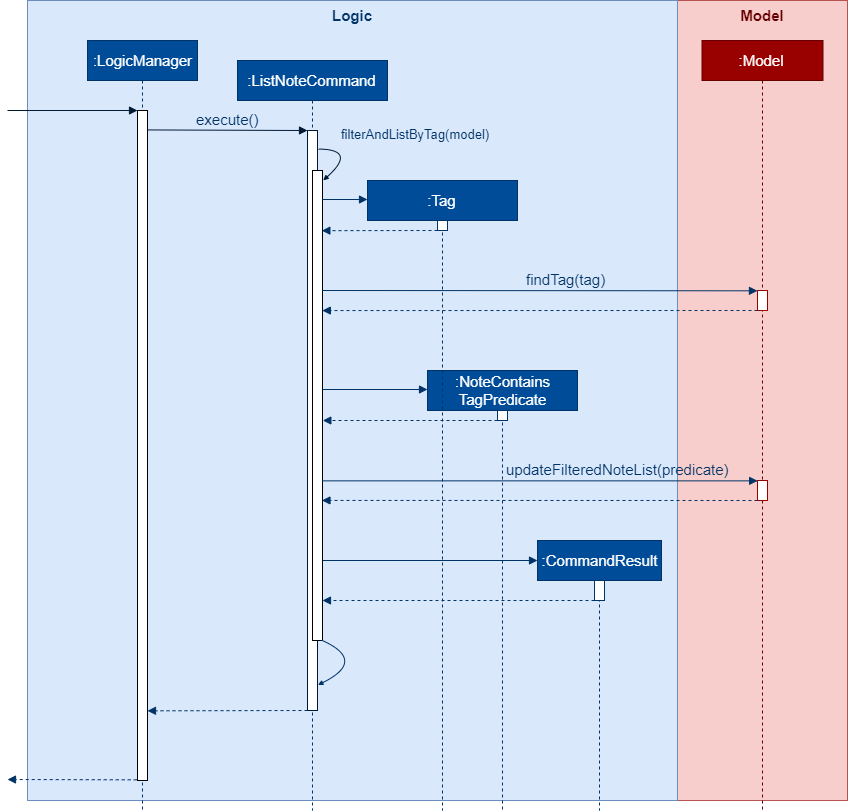

The diagram above was exported from draw.io. Its source (the exported page's mxGraphModel, read from the mxfile embedded in the PNG):
<mxGraphModel dx="2483" dy="-347" grid="1" gridSize="10" guides="1" tooltips="1" connect="1" arrows="1" fold="1" page="1" pageScale="1" pageWidth="827" pageHeight="1169" math="0" shadow="0">
  <root>
    <mxCell id="bFK9gR4FNy6Ad9Dfr7sv-0" />
    <mxCell id="bFK9gR4FNy6Ad9Dfr7sv-1" parent="bFK9gR4FNy6Ad9Dfr7sv-0" />
    <mxCell id="68OJcMRBwfvcVisPgPMt-0" value="" style="group" vertex="1" connectable="0" parent="bFK9gR4FNy6Ad9Dfr7sv-1">
      <mxGeometry x="670" y="1700" width="170" height="800" as="geometry" />
    </mxCell>
    <mxCell id="gJkiynC0thnrCnQQshKf-1" value="" style="rounded=0;whiteSpace=wrap;html=1;labelBackgroundColor=none;strokeColor=#b85450;fillColor=#f8cecc;fontSize=15;align=center;" parent="68OJcMRBwfvcVisPgPMt-0" vertex="1">
      <mxGeometry width="170" height="800" as="geometry" />
    </mxCell>
    <mxCell id="gJkiynC0thnrCnQQshKf-2" value="Model" style="text;align=center;fontStyle=1;verticalAlign=middle;spacingLeft=3;spacingRight=3;strokeColor=none;rotatable=0;points=[[0,0.5],[1,0.5]];portConstraint=eastwest;labelBackgroundColor=none;fillColor=none;fontSize=15;fontColor=#660000;" parent="68OJcMRBwfvcVisPgPMt-0" vertex="1">
      <mxGeometry x="24.79722975867493" width="120.40554048265028" height="30.151260504201684" as="geometry" />
    </mxCell>
    <mxCell id="gJkiynC0thnrCnQQshKf-4" value="" style="group" parent="bFK9gR4FNy6Ad9Dfr7sv-1" vertex="1" connectable="0">
      <mxGeometry x="20" y="1700" width="650" height="800" as="geometry" />
    </mxCell>
    <mxCell id="gJkiynC0thnrCnQQshKf-5" value="" style="rounded=0;whiteSpace=wrap;html=1;labelBackgroundColor=none;strokeColor=#6c8ebf;fillColor=#dae8fc;fontSize=15;align=center;" parent="gJkiynC0thnrCnQQshKf-4" vertex="1">
      <mxGeometry width="650" height="800.0000000000001" as="geometry" />
    </mxCell>
    <mxCell id="gJkiynC0thnrCnQQshKf-6" value="Logic" style="text;align=center;fontStyle=1;verticalAlign=middle;spacingLeft=3;spacingRight=3;strokeColor=none;rotatable=0;points=[[0,0.5],[1,0.5]];portConstraint=eastwest;labelBackgroundColor=none;fillColor=none;fontSize=15;fontColor=#003366;" parent="gJkiynC0thnrCnQQshKf-4" vertex="1">
      <mxGeometry x="301.1820330969268" width="47.635933806146575" height="30.588235294117652" as="geometry" />
    </mxCell>
    <mxCell id="68OJcMRBwfvcVisPgPMt-1" value="" style="html=1;verticalAlign=bottom;endArrow=block;dashed=1;endSize=6;labelBackgroundColor=none;strokeColor=#003366;fontSize=15;fontColor=#003366;endFill=1;entryX=0.984;entryY=0.298;entryDx=0;entryDy=0;entryPerimeter=0;" edge="1" parent="gJkiynC0thnrCnQQshKf-4" target="gJkiynC0thnrCnQQshKf-22">
      <mxGeometry relative="1" as="geometry">
        <mxPoint x="300.9499999999998" y="309.94000000000005" as="targetPoint" />
        <mxPoint x="730" y="310" as="sourcePoint" />
      </mxGeometry>
    </mxCell>
    <mxCell id="gJkiynC0thnrCnQQshKf-15" value=":NoteContains&lt;br&gt;TagPredicate" style="shape=umlLifeline;perimeter=lifelinePerimeter;whiteSpace=wrap;html=1;container=1;collapsible=0;recursiveResize=0;outlineConnect=0;labelBackgroundColor=none;strokeColor=#003366;fillColor=#004C99;fontSize=15;fontColor=#ffffff;align=center;" parent="bFK9gR4FNy6Ad9Dfr7sv-1" vertex="1">
      <mxGeometry x="420" y="2070" width="150" height="440" as="geometry" />
    </mxCell>
    <mxCell id="gJkiynC0thnrCnQQshKf-20" value="" style="html=1;points=[];perimeter=orthogonalPerimeter;labelBackgroundColor=none;fontSize=15;align=center;strokeColor=#003366;" parent="gJkiynC0thnrCnQQshKf-15" vertex="1">
      <mxGeometry x="70" y="40" width="10" height="10" as="geometry" />
    </mxCell>
    <mxCell id="gJkiynC0thnrCnQQshKf-24" value="" style="html=1;verticalAlign=bottom;endArrow=block;dashed=1;endSize=6;strokeColor=#003366;fontSize=15;fontColor=#003366;labelBackgroundColor=none;endFill=1;exitX=0;exitY=1;exitDx=0;exitDy=0;exitPerimeter=0;entryX=1.033;entryY=0.3;entryDx=0;entryDy=0;entryPerimeter=0;" parent="gJkiynC0thnrCnQQshKf-15" source="gJkiynC0thnrCnQQshKf-20" edge="1">
      <mxGeometry relative="1" as="geometry">
        <mxPoint x="-104.66999999999985" y="50" as="targetPoint" />
        <mxPoint x="90" y="50" as="sourcePoint" />
      </mxGeometry>
    </mxCell>
    <mxCell id="gJkiynC0thnrCnQQshKf-7" value=":LogicManager" style="shape=umlLifeline;perimeter=lifelinePerimeter;whiteSpace=wrap;html=1;container=1;collapsible=0;recursiveResize=0;outlineConnect=0;labelBackgroundColor=none;strokeColor=#003366;fillColor=#004C99;fontSize=15;fontColor=#ffffff;align=center;" parent="bFK9gR4FNy6Ad9Dfr7sv-1" vertex="1">
      <mxGeometry x="80" y="1740" width="110" height="770" as="geometry" />
    </mxCell>
    <mxCell id="gJkiynC0thnrCnQQshKf-10" value=":CommandResult" style="shape=umlLifeline;perimeter=lifelinePerimeter;whiteSpace=wrap;html=1;container=1;collapsible=0;recursiveResize=0;outlineConnect=0;labelBackgroundColor=none;strokeColor=#003366;fillColor=#004C99;fontSize=15;fontColor=#ffffff;align=center;" parent="bFK9gR4FNy6Ad9Dfr7sv-1" vertex="1">
      <mxGeometry x="530" y="2240" width="124" height="270" as="geometry" />
    </mxCell>
    <mxCell id="gJkiynC0thnrCnQQshKf-11" value="" style="html=1;verticalAlign=bottom;endArrow=block;dashed=1;endSize=6;strokeColor=#003366;fontSize=15;fontColor=#003366;labelBackgroundColor=none;endFill=1;" parent="bFK9gR4FNy6Ad9Dfr7sv-1" edge="1">
      <mxGeometry relative="1" as="geometry">
        <mxPoint x="315" y="2300" as="targetPoint" />
        <mxPoint x="587" y="2300" as="sourcePoint" />
      </mxGeometry>
    </mxCell>
    <mxCell id="gJkiynC0thnrCnQQshKf-12" value="" style="html=1;verticalAlign=bottom;endArrow=block;entryX=0;entryY=0;strokeColor=#001933;fontSize=15;fontColor=#003366;labelBackgroundColor=none;" parent="bFK9gR4FNy6Ad9Dfr7sv-1" target="gJkiynC0thnrCnQQshKf-28" edge="1">
      <mxGeometry relative="1" as="geometry">
        <mxPoint y="1810" as="sourcePoint" />
      </mxGeometry>
    </mxCell>
    <mxCell id="gJkiynC0thnrCnQQshKf-13" value="" style="html=1;verticalAlign=bottom;endArrow=block;dashed=1;endSize=6;exitX=-0.078;exitY=0.999;strokeColor=#003366;fontSize=15;fontColor=#003366;labelBackgroundColor=none;exitDx=0;exitDy=0;exitPerimeter=0;endFill=1;" parent="bFK9gR4FNy6Ad9Dfr7sv-1" source="gJkiynC0thnrCnQQshKf-28" edge="1">
      <mxGeometry relative="1" as="geometry">
        <mxPoint y="2479" as="targetPoint" />
      </mxGeometry>
    </mxCell>
    <mxCell id="gJkiynC0thnrCnQQshKf-14" value="" style="html=1;verticalAlign=bottom;endArrow=block;strokeColor=#003366;fontSize=15;fontColor=#003366;labelBackgroundColor=none;" parent="bFK9gR4FNy6Ad9Dfr7sv-1" edge="1">
      <mxGeometry relative="1" as="geometry">
        <mxPoint x="315" y="2260" as="sourcePoint" />
        <mxPoint x="530" y="2260" as="targetPoint" />
      </mxGeometry>
    </mxCell>
    <mxCell id="gJkiynC0thnrCnQQshKf-16" value="" style="html=1;verticalAlign=bottom;endArrow=block;strokeColor=#003366;fontSize=15;fontColor=#003366;labelBackgroundColor=none;exitX=0.992;exitY=0.2;exitDx=0;exitDy=0;exitPerimeter=0;" parent="bFK9gR4FNy6Ad9Dfr7sv-1" edge="1">
      <mxGeometry relative="1" as="geometry">
        <mxPoint x="314.9200000000001" y="2089" as="sourcePoint" />
        <mxPoint x="420" y="2089" as="targetPoint" />
      </mxGeometry>
    </mxCell>
    <mxCell id="gJkiynC0thnrCnQQshKf-17" value=":ListNoteCommand" style="shape=umlLifeline;perimeter=lifelinePerimeter;whiteSpace=wrap;html=1;container=1;collapsible=0;recursiveResize=0;outlineConnect=0;labelBackgroundColor=none;strokeColor=#003366;fillColor=#004C99;fontSize=15;fontColor=#ffffff;align=center;" parent="bFK9gR4FNy6Ad9Dfr7sv-1" vertex="1">
      <mxGeometry x="230" y="1760" width="150" height="750" as="geometry" />
    </mxCell>
    <mxCell id="gJkiynC0thnrCnQQshKf-19" value="" style="html=1;points=[];perimeter=orthogonalPerimeter;labelBackgroundColor=none;fontSize=15;align=center;strokeColor=#003366;" parent="bFK9gR4FNy6Ad9Dfr7sv-1" vertex="1">
      <mxGeometry x="587" y="2280" width="10" height="20" as="geometry" />
    </mxCell>
    <mxCell id="gJkiynC0thnrCnQQshKf-21" value="" style="html=1;points=[];perimeter=orthogonalPerimeter;labelBackgroundColor=#ffffff;strokeColor=#001933;fillColor=#FFFFFF;fontSize=15;fontColor=#003366;align=center;" parent="bFK9gR4FNy6Ad9Dfr7sv-1" vertex="1">
      <mxGeometry x="300" y="1830" width="10" height="580" as="geometry" />
    </mxCell>
    <mxCell id="gJkiynC0thnrCnQQshKf-22" value="" style="html=1;points=[];perimeter=orthogonalPerimeter;labelBackgroundColor=none;fontSize=15;align=center;fontColor=#003366;" parent="bFK9gR4FNy6Ad9Dfr7sv-1" vertex="1">
      <mxGeometry x="305" y="1870" width="10" height="470" as="geometry" />
    </mxCell>
    <mxCell id="gJkiynC0thnrCnQQshKf-25" value="" style="html=1;verticalAlign=bottom;endArrow=block;strokeColor=#001933;fontSize=15;fontColor=#003366;labelBackgroundColor=none;entryX=1.074;entryY=0.021;entryDx=0;entryDy=0;entryPerimeter=0;curved=1;endSize=3;exitX=1.1;exitY=0.032;exitDx=0;exitDy=0;exitPerimeter=0;" parent="bFK9gR4FNy6Ad9Dfr7sv-1" source="gJkiynC0thnrCnQQshKf-21" target="gJkiynC0thnrCnQQshKf-22" edge="1">
      <mxGeometry relative="1" as="geometry">
        <mxPoint x="316" y="1849" as="sourcePoint" />
        <mxPoint x="-444.5" y="1534" as="targetPoint" />
        <Array as="points">
          <mxPoint x="350" y="1849" />
        </Array>
      </mxGeometry>
    </mxCell>
    <mxCell id="gJkiynC0thnrCnQQshKf-26" value="" style="html=1;verticalAlign=bottom;endArrow=block;strokeColor=#003366;fontSize=15;fontColor=#003366;labelBackgroundColor=none;exitX=0.878;exitY=0.999;exitDx=0;exitDy=0;exitPerimeter=0;entryX=1.044;entryY=0.956;entryDx=0;entryDy=0;entryPerimeter=0;curved=1;endSize=3;" parent="bFK9gR4FNy6Ad9Dfr7sv-1" source="gJkiynC0thnrCnQQshKf-22" target="gJkiynC0thnrCnQQshKf-21" edge="1">
      <mxGeometry relative="1" as="geometry">
        <mxPoint x="-408.95000000000005" y="1509.733" as="sourcePoint" />
        <mxPoint x="-404.25999999999976" y="1520.42" as="targetPoint" />
        <Array as="points">
          <mxPoint x="360" y="2360" />
        </Array>
      </mxGeometry>
    </mxCell>
    <mxCell id="gJkiynC0thnrCnQQshKf-27" value="&lt;font style=&quot;font-size: 13px&quot;&gt;filterAndListByTag(model)&lt;/font&gt;" style="text;html=1;resizable=0;points=[];align=center;verticalAlign=middle;labelBackgroundColor=none;fontColor=#003366;" parent="bFK9gR4FNy6Ad9Dfr7sv-1" vertex="1" connectable="0">
      <mxGeometry x="328.9366733105867" y="1849.8872195788017" as="geometry">
        <mxPoint x="78.5" y="-16.5" as="offset" />
      </mxGeometry>
    </mxCell>
    <mxCell id="gJkiynC0thnrCnQQshKf-28" value="" style="html=1;points=[];perimeter=orthogonalPerimeter;labelBackgroundColor=none;fontSize=15;align=center;fontColor=#003366;" parent="bFK9gR4FNy6Ad9Dfr7sv-1" vertex="1">
      <mxGeometry x="130" y="1810" width="10" height="670" as="geometry" />
    </mxCell>
    <mxCell id="gJkiynC0thnrCnQQshKf-29" value="execute()" style="html=1;verticalAlign=bottom;endArrow=block;labelBackgroundColor=none;strokeColor=#001933;fontSize=15;fontColor=#003366;entryX=0;entryY=0;entryDx=0;entryDy=0;entryPerimeter=0;exitX=1.056;exitY=0.029;exitDx=0;exitDy=0;exitPerimeter=0;" parent="bFK9gR4FNy6Ad9Dfr7sv-1" source="gJkiynC0thnrCnQQshKf-28" target="gJkiynC0thnrCnQQshKf-21" edge="1">
      <mxGeometry relative="1" as="geometry">
        <mxPoint x="150" y="1830" as="sourcePoint" />
        <mxPoint x="440" y="1830" as="targetPoint" />
      </mxGeometry>
    </mxCell>
    <mxCell id="gJkiynC0thnrCnQQshKf-30" value="" style="html=1;verticalAlign=bottom;endArrow=block;dashed=1;endSize=6;strokeColor=#003366;fontSize=15;fontColor=#003366;labelBackgroundColor=none;endFill=1;exitX=0;exitY=1;exitDx=0;exitDy=0;exitPerimeter=0;entryX=1;entryY=0.896;entryDx=0;entryDy=0;entryPerimeter=0;" parent="bFK9gR4FNy6Ad9Dfr7sv-1" source="gJkiynC0thnrCnQQshKf-21" target="gJkiynC0thnrCnQQshKf-28" edge="1">
      <mxGeometry relative="1" as="geometry">
        <mxPoint x="150" y="2410" as="targetPoint" />
        <mxPoint x="280" y="2210" as="sourcePoint" />
      </mxGeometry>
    </mxCell>
    <mxCell id="gJkiynC0thnrCnQQshKf-8" value="" style="html=1;verticalAlign=bottom;endArrow=block;dashed=1;endSize=6;labelBackgroundColor=none;strokeColor=#003366;fontSize=15;fontColor=#003366;endFill=1;entryX=0.945;entryY=0.702;entryDx=0;entryDy=0;entryPerimeter=0;" parent="bFK9gR4FNy6Ad9Dfr7sv-1" target="gJkiynC0thnrCnQQshKf-22" edge="1">
      <mxGeometry relative="1" as="geometry">
        <mxPoint x="320" y="2200" as="targetPoint" />
        <mxPoint x="750" y="2200" as="sourcePoint" />
      </mxGeometry>
    </mxCell>
    <mxCell id="gJkiynC0thnrCnQQshKf-23" value="updateFilteredNoteList(predicate)" style="html=1;verticalAlign=bottom;endArrow=block;labelBackgroundColor=none;strokeColor=#003366;fontSize=15;fontColor=#003366;entryX=0.013;entryY=0.018;entryDx=0;entryDy=0;entryPerimeter=0;" parent="bFK9gR4FNy6Ad9Dfr7sv-1" source="gJkiynC0thnrCnQQshKf-22" target="gJkiynC0thnrCnQQshKf-18" edge="1">
      <mxGeometry x="0.3559" relative="1" as="geometry">
        <mxPoint x="320" y="2180" as="sourcePoint" />
        <mxPoint x="760" y="2180" as="targetPoint" />
        <mxPoint as="offset" />
      </mxGeometry>
    </mxCell>
    <mxCell id="gJkiynC0thnrCnQQshKf-35" value="findTag(tag)" style="html=1;verticalAlign=bottom;endArrow=block;labelBackgroundColor=none;strokeColor=#003366;fontSize=15;fontColor=#003366;entryX=-0.006;entryY=0.016;entryDx=0;entryDy=0;entryPerimeter=0;" parent="bFK9gR4FNy6Ad9Dfr7sv-1" target="gJkiynC0thnrCnQQshKf-34" edge="1">
      <mxGeometry x="0.1208" relative="1" as="geometry">
        <mxPoint x="315" y="1990" as="sourcePoint" />
        <mxPoint x="889.5" y="1990" as="targetPoint" />
        <mxPoint as="offset" />
      </mxGeometry>
    </mxCell>
    <mxCell id="gJkiynC0thnrCnQQshKf-40" value=":Tag" style="shape=umlLifeline;perimeter=lifelinePerimeter;whiteSpace=wrap;html=1;container=1;collapsible=0;recursiveResize=0;outlineConnect=0;labelBackgroundColor=none;strokeColor=#003366;fillColor=#004C99;fontSize=15;fontColor=#ffffff;align=center;" parent="bFK9gR4FNy6Ad9Dfr7sv-1" vertex="1">
      <mxGeometry x="360" y="1880" width="150" height="630" as="geometry" />
    </mxCell>
    <mxCell id="gJkiynC0thnrCnQQshKf-41" value="" style="html=1;points=[];perimeter=orthogonalPerimeter;labelBackgroundColor=none;fontSize=15;align=center;strokeColor=#003366;" parent="gJkiynC0thnrCnQQshKf-40" vertex="1">
      <mxGeometry x="70" y="40" width="10" height="10" as="geometry" />
    </mxCell>
    <mxCell id="gJkiynC0thnrCnQQshKf-43" value="" style="html=1;verticalAlign=bottom;endArrow=block;strokeColor=#003366;fontSize=15;fontColor=#003366;labelBackgroundColor=none;exitX=0.992;exitY=0.2;exitDx=0;exitDy=0;exitPerimeter=0;" parent="bFK9gR4FNy6Ad9Dfr7sv-1" edge="1">
      <mxGeometry relative="1" as="geometry">
        <mxPoint x="314.9200000000001" y="1899" as="sourcePoint" />
        <mxPoint x="360" y="1899" as="targetPoint" />
      </mxGeometry>
    </mxCell>
    <mxCell id="gJkiynC0thnrCnQQshKf-42" value="" style="html=1;verticalAlign=bottom;endArrow=block;dashed=1;endSize=6;strokeColor=#003366;fontSize=15;fontColor=#003366;labelBackgroundColor=none;endFill=1;exitX=0;exitY=1;exitDx=0;exitDy=0;exitPerimeter=0;entryX=0.936;entryY=0.128;entryDx=0;entryDy=0;entryPerimeter=0;" parent="bFK9gR4FNy6Ad9Dfr7sv-1" source="gJkiynC0thnrCnQQshKf-41" target="gJkiynC0thnrCnQQshKf-22" edge="1">
      <mxGeometry relative="1" as="geometry">
        <mxPoint x="320" y="1930" as="targetPoint" />
        <mxPoint x="450" y="1930" as="sourcePoint" />
      </mxGeometry>
    </mxCell>
    <mxCell id="gJkiynC0thnrCnQQshKf-9" value=":Model" style="shape=umlLifeline;perimeter=lifelinePerimeter;whiteSpace=wrap;html=1;container=1;collapsible=0;recursiveResize=0;outlineConnect=0;labelBackgroundColor=none;strokeColor=#660000;fillColor=#990000;fontSize=15;fontColor=#ffffff;align=center;" parent="bFK9gR4FNy6Ad9Dfr7sv-1" vertex="1">
      <mxGeometry x="694.5" y="1740" width="121" height="770" as="geometry" />
    </mxCell>
    <mxCell id="gJkiynC0thnrCnQQshKf-18" value="" style="html=1;points=[];perimeter=orthogonalPerimeter;labelBackgroundColor=#ffffff;strokeColor=#990000;fillColor=#FFFFFF;fontSize=15;fontColor=#003366;align=center;" parent="gJkiynC0thnrCnQQshKf-9" vertex="1">
      <mxGeometry x="55.5" y="440" width="10" height="20" as="geometry" />
    </mxCell>
    <mxCell id="gJkiynC0thnrCnQQshKf-34" value="" style="html=1;points=[];perimeter=orthogonalPerimeter;labelBackgroundColor=#ffffff;strokeColor=#990000;fillColor=#FFFFFF;fontSize=15;fontColor=#003366;align=center;" parent="gJkiynC0thnrCnQQshKf-9" vertex="1">
      <mxGeometry x="55.5" y="250" width="10" height="20" as="geometry" />
    </mxCell>
  </root>
</mxGraphModel>